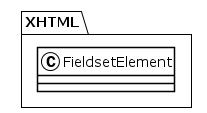

The diagram above was rendered by PlantUML. Its source (embedded in the PNG):
@startuml
!theme plain
package XHTML {
class FieldsetElement {
}
}
@enduml